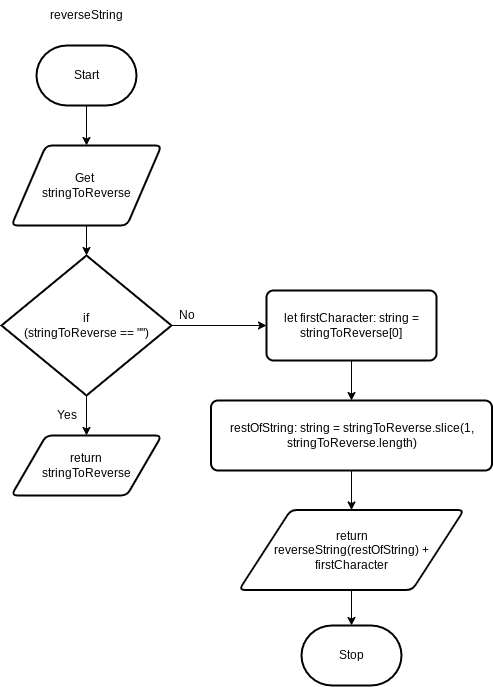

The diagram above was exported from draw.io. Its source (the exported page's mxGraphModel, read from the mxfile embedded in the PNG):
<mxGraphModel dx="1146" dy="512" grid="1" gridSize="10" guides="1" tooltips="1" connect="1" arrows="1" fold="1" page="1" pageScale="1" pageWidth="827" pageHeight="1169" math="0" shadow="0">
  <root>
    <mxCell id="0" />
    <mxCell id="1" parent="0" />
    <mxCell id="2" value="reverseString" style="text;html=1;align=center;verticalAlign=middle;resizable=0;points=[];autosize=1;strokeColor=none;fillColor=none;" vertex="1" parent="1">
      <mxGeometry x="50" y="35" width="100" height="30" as="geometry" />
    </mxCell>
    <mxCell id="10" style="edgeStyle=none;html=1;" edge="1" parent="1" source="3" target="9">
      <mxGeometry relative="1" as="geometry" />
    </mxCell>
    <mxCell id="15" style="edgeStyle=none;html=1;" edge="1" parent="1" source="3" target="14">
      <mxGeometry relative="1" as="geometry" />
    </mxCell>
    <mxCell id="3" value="if &lt;br&gt;(stringToReverse == &quot;&quot;)" style="strokeWidth=2;html=1;shape=mxgraph.flowchart.decision;whiteSpace=wrap;" vertex="1" parent="1">
      <mxGeometry x="15" y="290" width="170" height="140" as="geometry" />
    </mxCell>
    <mxCell id="7" style="edgeStyle=none;html=1;" edge="1" parent="1" source="4" target="6">
      <mxGeometry relative="1" as="geometry" />
    </mxCell>
    <mxCell id="4" value="Start" style="strokeWidth=2;html=1;shape=mxgraph.flowchart.terminator;whiteSpace=wrap;" vertex="1" parent="1">
      <mxGeometry x="50" y="80" width="100" height="60" as="geometry" />
    </mxCell>
    <mxCell id="8" style="edgeStyle=none;html=1;entryX=0.5;entryY=0;entryDx=0;entryDy=0;entryPerimeter=0;" edge="1" parent="1" source="6" target="3">
      <mxGeometry relative="1" as="geometry" />
    </mxCell>
    <mxCell id="6" value="Get&amp;nbsp;&lt;br&gt;stringToReverse" style="shape=parallelogram;html=1;strokeWidth=2;perimeter=parallelogramPerimeter;whiteSpace=wrap;rounded=1;arcSize=12;size=0.23;" vertex="1" parent="1">
      <mxGeometry x="25" y="180" width="150" height="80" as="geometry" />
    </mxCell>
    <mxCell id="9" value="return &lt;br&gt;stringToReverse" style="shape=parallelogram;html=1;strokeWidth=2;perimeter=parallelogramPerimeter;whiteSpace=wrap;rounded=1;arcSize=12;size=0.23;" vertex="1" parent="1">
      <mxGeometry x="25" y="470" width="150" height="60" as="geometry" />
    </mxCell>
    <mxCell id="13" value="Yes" style="text;html=1;align=center;verticalAlign=middle;resizable=0;points=[];autosize=1;strokeColor=none;fillColor=none;" vertex="1" parent="1">
      <mxGeometry x="60" y="435" width="40" height="30" as="geometry" />
    </mxCell>
    <mxCell id="18" style="edgeStyle=none;html=1;" edge="1" parent="1" source="14" target="17">
      <mxGeometry relative="1" as="geometry" />
    </mxCell>
    <mxCell id="14" value="let firstCharacter: string = stringToReverse[0]" style="rounded=1;whiteSpace=wrap;html=1;absoluteArcSize=1;arcSize=14;strokeWidth=2;" vertex="1" parent="1">
      <mxGeometry x="280" y="325" width="170" height="70" as="geometry" />
    </mxCell>
    <mxCell id="16" value="No" style="text;html=1;align=center;verticalAlign=middle;resizable=0;points=[];autosize=1;strokeColor=none;fillColor=none;" vertex="1" parent="1">
      <mxGeometry x="180" y="335" width="40" height="30" as="geometry" />
    </mxCell>
    <mxCell id="20" style="edgeStyle=none;html=1;" edge="1" parent="1" source="17" target="19">
      <mxGeometry relative="1" as="geometry" />
    </mxCell>
    <mxCell id="17" value="restOfString: string = stringToReverse.slice(1, stringToReverse.length)" style="rounded=1;whiteSpace=wrap;html=1;absoluteArcSize=1;arcSize=14;strokeWidth=2;" vertex="1" parent="1">
      <mxGeometry x="224.5" y="435" width="281" height="70" as="geometry" />
    </mxCell>
    <mxCell id="22" style="edgeStyle=none;html=1;" edge="1" parent="1" source="19" target="21">
      <mxGeometry relative="1" as="geometry" />
    </mxCell>
    <mxCell id="19" value="return &lt;br&gt;reverseString(restOfString) + firstCharacter" style="shape=parallelogram;html=1;strokeWidth=2;perimeter=parallelogramPerimeter;whiteSpace=wrap;rounded=1;arcSize=12;size=0.23;" vertex="1" parent="1">
      <mxGeometry x="252.5" y="544.5" width="225" height="80" as="geometry" />
    </mxCell>
    <mxCell id="21" value="Stop" style="strokeWidth=2;html=1;shape=mxgraph.flowchart.terminator;whiteSpace=wrap;" vertex="1" parent="1">
      <mxGeometry x="315" y="660" width="100" height="60" as="geometry" />
    </mxCell>
  </root>
</mxGraphModel>